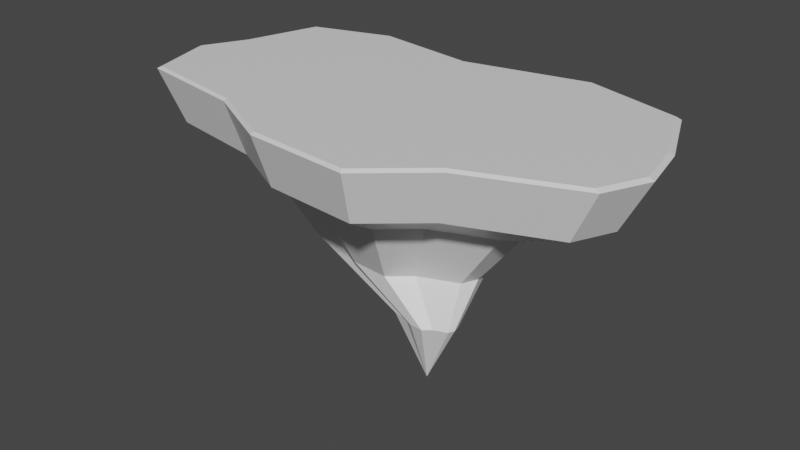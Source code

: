 # Source: earth.blend  (saved by Blender 2.93.20; exported with 4.5.12 LTS)
import bpy
from mathutils import Matrix  # noqa: F401  (used for matrix-valued properties, if any)

bpy.ops.wm.read_factory_settings(use_empty=True)
scene = bpy.context.scene
scene.name = 'Scene'

# ---- collections
col_collection = bpy.data.collections.new('Collection'); scene.collection.children.link(col_collection)

# ---- materials (node trees are filled in below, after node groups)
mat_stone = bpy.data.materials.new('Stone')
mat_stone.alpha_threshold = 0.0
mat_stone.use_transparent_shadow = False
mat_stone.line_color = (0.0, 0.0, 0.0, 1.0)
mat_grass = bpy.data.materials.new('grass')
mat_grass.use_transparent_shadow = False

# ---- material node trees
mat_stone.use_nodes = True; mat_stone.node_tree.nodes.clear()
_N = mat_stone.node_tree.nodes; _L = mat_stone.node_tree.links
n0 = _N.new('ShaderNodeOutputMaterial'); n0.name = 'Material Output'; n0.location = (300, 300)
n1 = _N.new('ShaderNodeBsdfPrincipled'); n1.name = 'Principled BSDF'; n1.location = (10, 300)
n1.distribution = 'GGX'
n1.subsurface_method = 'BURLEY'
n1.inputs[2].default_value = 0.4
n1.inputs[3].default_value = 1.45
n1.inputs[27].default_value = (0.0, 0.0, 0.0, 1.0)
n1.inputs[28].default_value = 1.0
_L.new(n1.outputs[0], n0.inputs[0])
n0.is_active_output = True
mat_grass.use_nodes = True; mat_grass.node_tree.nodes.clear()
_N = mat_grass.node_tree.nodes; _L = mat_grass.node_tree.links
n0 = _N.new('ShaderNodeBsdfPrincipled'); n0.name = 'Principled BSDF'; n0.location = (10, 300)
n0.distribution = 'GGX'
n0.subsurface_method = 'BURLEY'
n0.inputs[3].default_value = 1.45
n0.inputs[27].default_value = (0.0, 0.0, 0.0, 1.0)
n0.inputs[28].default_value = 1.0
n1 = _N.new('ShaderNodeOutputMaterial'); n1.name = 'Material Output'; n1.location = (300, 300)
_L.new(n0.outputs[0], n1.inputs[0])
n1.is_active_output = True

# ---- world
world_world = bpy.data.worlds.new('World'); scene.world = world_world
world_world.use_nodes = True; world_world.node_tree.nodes.clear()
_N = world_world.node_tree.nodes; _L = world_world.node_tree.links
n0 = _N.new('ShaderNodeOutputWorld'); n0.name = 'World Output'; n0.location = (300, 300)
n1 = _N.new('ShaderNodeBackground'); n1.name = 'Background'; n1.location = (10, 300)
n1.inputs[0].default_value = (0.05088, 0.05088, 0.05088, 1.0)
_L.new(n1.outputs[0], n0.inputs[0])
n0.is_active_output = True
world_world.color = (0.05088, 0.05088, 0.05088)
world_world.use_sun_shadow = False
world_world.sun_shadow_jitter_overblur = 0.0

# ---- meshes
me_cylinder = bpy.data.meshes.new('Cylinder')
me_cylinder.from_pydata([(-0.09797, 0.7797, -0.2), (-0.1134, 0.8753, 0.2), (0.7917, 0.9705, -0.2), (0.8844, 1.089, 0.2), (1.49, 0.7778, -0.2), (1.667, 0.8732, 0.2), (1.705, 0.2748, -0.2), (1.909, 0.309, 0.2), (1.783, -0.09393, -0.2), (1.996, -0.1045, 0.2), (1.639, -0.401, -0.2), (1.835, -0.449, 0.2), (0.8832, -0.6968, -0.2), (0.987, -0.7807, 0.2), (0.4662, -1.055, -0.2), (0.5193, -1.182, 0.2), (-0.283, -0.9941, -0.2), (-0.3209, -1.114, 0.2), (-0.8011, -0.7271, -0.2), (-0.902, -0.8147, 0.2), (-1.592, -0.5931, -0.2), (-1.789, -0.6644, 0.2), (-1.726, -0.1293, -0.2), (-1.939, -0.1442, 0.2), (-1.567, 0.1838, -0.2), (-1.762, 0.207, 0.2), (-1.413, 0.7121, -0.2), (-1.588, 0.7995, 0.2), (-0.8461, 0.8896, -0.2), (-0.9524, 0.9986, 0.2), (-0.05125, 0.4897, -0.4449), (0.5103, 0.6101, -0.4449), (0.951, 0.4885, -0.4449), (1.087, 0.1709, -0.4449), (1.136, -0.06181, -0.4449), (1.045, -0.2557, -0.4449), (0.5681, -0.4424, -0.4449), (0.3049, -0.6684, -0.4449), (-0.1681, -0.6301, -0.4449), (-0.4951, -0.4615, -0.4449), (-0.9945, -0.3769, -0.4449), (-1.079, -0.08414, -0.4449), (-0.9789, 0.1135, -0.4449), (-0.8812, 0.447, -0.4449), (-0.5235, 0.5591, -0.4449), (-0.02215, 0.309, -0.9444), (0.3351, 0.3856, -0.9444), (0.6154, 0.3083, -0.9444), (0.7019, 0.1063, -0.9444), (0.7331, -0.04179, -0.9444), (0.6753, -0.1651, -0.9444), (0.3718, -0.2839, -0.9444), (0.2044, -0.4276, -0.9444), (-0.09647, -0.4033, -0.9444), (-0.3045, -0.296, -0.9444), (-0.6222, -0.2422, -0.9444), (-0.6759, -0.056, -0.9444), (-0.6122, 0.06974, -0.9444), (-0.5501, 0.2819, -0.9444), (-0.3226, 0.3531, -0.9444), (0.4808, -0.1972, -1.229), (0.6055, -0.1704, -1.229), (0.7035, -0.1974, -1.229), (0.7337, -0.268, -1.229), (0.7446, -0.3197, -1.229), (0.7244, -0.3628, -1.229), (0.6184, -0.4043, -1.229), (0.5599, -0.4545, -1.229), (0.4548, -0.446, -1.229), (0.3821, -0.4085, -1.229), (0.2712, -0.3897, -1.229), (0.2524, -0.3247, -1.229), (0.2746, -0.2808, -1.229), (0.2964, -0.2067, -1.229), (0.3758, -0.1818, -1.229), (0.4985, -0.3075, -1.719), (-1.555, 0.7829, 0.2204), (-1.725, 0.2026, 0.2204), (-1.899, -0.1414, 0.2204), (-1.752, -0.6509, 0.2204), (-0.8829, -0.7981, 0.2204), (-0.3138, -1.091, 0.2204), (0.5093, -1.158, 0.2204), (0.9673, -0.7648, 0.2204), (1.797, -0.4399, 0.2204), (1.956, -0.1025, 0.2204), (1.87, 0.3025, 0.2204), (1.634, 0.8551, 0.2204), (-0.1105, 0.8572, 0.2204), (0.8668, 1.067, 0.2204), (-0.9323, 0.9779, 0.2204)], [], [(0, 1, 3, 2), (2, 3, 5, 4), (4, 5, 7, 6), (6, 7, 9, 8), (8, 9, 11, 10), (10, 11, 13, 12), (12, 13, 15, 14), (14, 15, 17, 16), (16, 17, 19, 18), (18, 19, 21, 20), (20, 21, 23, 22), (22, 23, 25, 24), (24, 25, 27, 26), (7, 5, 87, 86), (26, 27, 29, 28), (28, 29, 1, 0), (4, 6, 33, 32), (36, 37, 52, 51), (14, 16, 38, 37), (0, 2, 31, 30), (24, 26, 43, 42), (10, 12, 36, 35), (20, 22, 41, 40), (6, 8, 34, 33), (16, 18, 39, 38), (26, 28, 44, 43), (2, 4, 32, 31), (12, 14, 37, 36), (22, 24, 42, 41), (8, 10, 35, 34), (18, 20, 40, 39), (28, 0, 30, 44), (58, 59, 74, 73), (44, 30, 45, 59), (37, 38, 53, 52), (30, 31, 46, 45), (38, 39, 54, 53), (31, 32, 47, 46), (39, 40, 55, 54), (32, 33, 48, 47), (40, 41, 56, 55), (33, 34, 49, 48), (41, 42, 57, 56), (34, 35, 50, 49), (42, 43, 58, 57), (35, 36, 51, 50), (43, 44, 59, 58), (74, 60, 75), (51, 52, 67, 66), (59, 45, 60, 74), (52, 53, 68, 67), (45, 46, 61, 60), (53, 54, 69, 68), (46, 47, 62, 61), (54, 55, 70, 69), (47, 48, 63, 62), (55, 56, 71, 70), (48, 49, 64, 63), (56, 57, 72, 71), (49, 50, 65, 64), (57, 58, 73, 72), (50, 51, 66, 65), (11, 9, 85, 84), (67, 68, 75), (60, 61, 75), (68, 69, 75), (61, 62, 75), (69, 70, 75), (62, 63, 75), (70, 71, 75), (63, 64, 75), (71, 72, 75), (64, 65, 75), (72, 73, 75), (65, 66, 75), (73, 74, 75), (66, 67, 75), (25, 23, 78, 77), (15, 13, 83, 82), (5, 3, 89, 87), (29, 27, 76, 90), (19, 17, 81, 80), (9, 7, 86, 85), (23, 21, 79, 78), (13, 11, 84, 83), (27, 25, 77, 76), (3, 1, 88, 89), (17, 15, 82, 81), (89, 88, 90, 76, 77, 78, 79, 80, 81, 82, 83, 84, 85, 86, 87), (21, 19, 80, 79), (1, 29, 90, 88)])
me_cylinder.polygons.foreach_set('material_index', [0, 0, 0, 0, 0, 0, 0, 0, 0, 0, 0, 0, 0, 1, 0, 0, 0, 0, 0, 0, 0, 0, 0, 0, 0, 0, 0, 0, 0, 0, 0, 0, 0, 0, 0, 0, 0, 0, 0, 0, 0, 0, 0, 0, 0, 0, 0, 0, 0, 0, 0, 0, 0, 0, 0, 0, 0, 0, 0, 0, 0, 0, 1, 0, 0, 0, 0, 0, 0, 0, 0, 0, 0, 0, 0, 0, 0, 1, 1, 1, 1, 1, 1, 1, 1, 1, 1, 1, 1, 1, 1])
_uv = me_cylinder.uv_layers.new(name='UVMap')
_uv.uv.foreach_set('vector', [1.0, 0.5, 1.0, 1.0, 0.9333, 1.0, 0.9333, 0.5, 0.9333, 0.5, 0.9333, 1.0, 0.8667, 1.0, 0.8667, 0.5, 0.8667, 0.5, 0.8667, 1.0, 0.8, 1.0, 0.8, 0.5, 0.8, 0.5, 0.8, 1.0, 0.7333, 1.0, 0.7333, 0.5, 0.7333, 0.5, 0.7333, 1.0, 0.6667, 1.0, 0.6667, 0.5, 0.6667, 0.5, 0.6667, 1.0, 0.6, 1.0, 0.6, 0.5, 0.6, 0.5, 0.6, 1.0, 0.5333, 1.0, 0.5333, 0.5, 0.5333, 0.5, 0.5333, 1.0, 0.4667, 1.0, 0.4667, 0.5, 0.4667, 0.5, 0.4667, 1.0, 0.4, 1.0, 0.4, 0.5, 0.4, 0.5, 0.4, 1.0, 0.3333, 1.0, 0.3333, 0.5, 0.3333, 0.5, 0.3333, 1.0, 0.2667, 1.0, 0.2667, 0.5, 0.2667, 0.5, 0.2667, 1.0, 0.2, 1.0, 0.2, 0.5, 0.2, 0.5, 0.2, 1.0, 0.1333, 1.0, 0.1333, 0.5, 0.8, 1.0, 0.8667, 1.0, 0.8667, 1.0, 0.8, 1.0, 0.1333, 0.5, 0.1333, 1.0, 0.06667, 1.0, 0.06667, 0.5, 0.06667, 0.5, 0.06667, 1.0, 4.47e-08, 1.0, 4.47e-08, 0.5, 0.8667, 0.5, 0.8, 0.5, 0.8, 0.5, 0.8667, 0.5, 0.6, 0.5, 0.5333, 0.5, 0.5333, 0.5, 0.6, 0.5, 0.5333, 0.5, 0.4667, 0.5, 0.4667, 0.5, 0.5333, 0.5, 1.0, 0.5, 0.9333, 0.5, 0.9333, 0.5, 1.0, 0.5, 0.2, 0.5, 0.1333, 0.5, 0.1333, 0.5, 0.2, 0.5, 0.6667, 0.5, 0.6, 0.5, 0.6, 0.5, 0.6667, 0.5, 0.3333, 0.5, 0.2667, 0.5, 0.2667, 0.5, 0.3333, 0.5, 0.8, 0.5, 0.7333, 0.5, 0.7333, 0.5, 0.8, 0.5, 0.4667, 0.5, 0.4, 0.5, 0.4, 0.5, 0.4667, 0.5, 0.1333, 0.5, 0.06667, 0.5, 0.06667, 0.5, 0.1333, 0.5, 0.9333, 0.5, 0.8667, 0.5, 0.8667, 0.5, 0.9333, 0.5, 0.6, 0.5, 0.5333, 0.5, 0.5333, 0.5, 0.6, 0.5, 0.2667, 0.5, 0.2, 0.5, 0.2, 0.5, 0.2667, 0.5, 0.7333, 0.5, 0.6667, 0.5, 0.6667, 0.5, 0.7333, 0.5, 0.4, 0.5, 0.3333, 0.5, 0.3333, 0.5, 0.4, 0.5, 0.06667, 0.5, 4.47e-08, 0.5, 4.47e-08, 0.5, 0.06667, 0.5, 0.1333, 0.5, 0.06667, 0.5, 0.06667, 0.5, 0.1333, 0.5, 0.06667, 0.5, 4.47e-08, 0.5, 4.47e-08, 0.5, 0.06667, 0.5, 0.5333, 0.5, 0.4667, 0.5, 0.4667, 0.5, 0.5333, 0.5, 1.0, 0.5, 0.9333, 0.5, 0.9333, 0.5, 1.0, 0.5, 0.4667, 0.5, 0.4, 0.5, 0.4, 0.5, 0.4667, 0.5, 0.9333, 0.5, 0.8667, 0.5, 0.8667, 0.5, 0.9333, 0.5, 0.4, 0.5, 0.3333, 0.5, 0.3333, 0.5, 0.4, 0.5, 0.8667, 0.5, 0.8, 0.5, 0.8, 0.5, 0.8667, 0.5, 0.3333, 0.5, 0.2667, 0.5, 0.2667, 0.5, 0.3333, 0.5, 0.8, 0.5, 0.7333, 0.5, 0.7333, 0.5, 0.8, 0.5, 0.2667, 0.5, 0.2, 0.5, 0.2, 0.5, 0.2667, 0.5, 0.7333, 0.5, 0.6667, 0.5, 0.6667, 0.5, 0.7333, 0.5, 0.2, 0.5, 0.1333, 0.5, 0.1333, 0.5, 0.2, 0.5, 0.6667, 0.5, 0.6, 0.5, 0.6, 0.5, 0.6667, 0.5, 0.1333, 0.5, 0.06667, 0.5, 0.06667, 0.5, 0.1333, 0.5, 0.06667, 0.5, 4.47e-08, 0.5, 0.06667, 0.5, 0.6, 0.5, 0.5333, 0.5, 0.5333, 0.5, 0.6, 0.5, 0.06667, 0.5, 4.47e-08, 0.5, 4.47e-08, 0.5, 0.06667, 0.5, 0.5333, 0.5, 0.4667, 0.5, 0.4667, 0.5, 0.5333, 0.5, 1.0, 0.5, 0.9333, 0.5, 0.9333, 0.5, 1.0, 0.5, 0.4667, 0.5, 0.4, 0.5, 0.4, 0.5, 0.4667, 0.5, 0.9333, 0.5, 0.8667, 0.5, 0.8667, 0.5, 0.9333, 0.5, 0.4, 0.5, 0.3333, 0.5, 0.3333, 0.5, 0.4, 0.5, 0.8667, 0.5, 0.8, 0.5, 0.8, 0.5, 0.8667, 0.5, 0.3333, 0.5, 0.2667, 0.5, 0.2667, 0.5, 0.3333, 0.5, 0.8, 0.5, 0.7333, 0.5, 0.7333, 0.5, 0.8, 0.5, 0.2667, 0.5, 0.2, 0.5, 0.2, 0.5, 0.2667, 0.5, 0.7333, 0.5, 0.6667, 0.5, 0.6667, 0.5, 0.7333, 0.5, 0.2, 0.5, 0.1333, 0.5, 0.1333, 0.5, 0.2, 0.5, 0.6667, 0.5, 0.6, 0.5, 0.6, 0.5, 0.6667, 0.5, 0.6667, 1.0, 0.7333, 1.0, 0.7333, 1.0, 0.6667, 1.0, 0.5333, 0.5, 0.4667, 0.5, 0.5333, 0.5, 1.0, 0.5, 0.9333, 0.5, 1.0, 0.5, 0.4667, 0.5, 0.4, 0.5, 0.4667, 0.5, 0.9333, 0.5, 0.8667, 0.5, 0.9333, 0.5, 0.4, 0.5, 0.3333, 0.5, 0.4, 0.5, 0.8667, 0.5, 0.8, 0.5, 0.8667, 0.5, 0.3333, 0.5, 0.2667, 0.5, 0.3333, 0.5, 0.8, 0.5, 0.7333, 0.5, 0.8, 0.5, 0.2667, 0.5, 0.2, 0.5, 0.2667, 0.5, 0.7333, 0.5, 0.6667, 0.5, 0.7333, 0.5, 0.2, 0.5, 0.1333, 0.5, 0.2, 0.5, 0.6667, 0.5, 0.6, 0.5, 0.6667, 0.5, 0.1333, 0.5, 0.06667, 0.5, 0.1333, 0.5, 0.6, 0.5, 0.5333, 0.5, 0.6, 0.5, 0.2, 1.0, 0.2667, 1.0, 0.2667, 1.0, 0.2, 1.0, 0.5333, 1.0, 0.6, 1.0, 0.6, 1.0, 0.5333, 1.0, 0.8667, 1.0, 0.9333, 1.0, 0.9333, 1.0, 0.8667, 1.0, 0.06667, 1.0, 0.1333, 1.0, 0.1333, 1.0, 0.06667, 1.0, 0.4, 1.0, 0.4667, 1.0, 0.4667, 1.0, 0.4, 1.0, 0.7333, 1.0, 0.8, 1.0, 0.8, 1.0, 0.7333, 1.0, 0.2667, 1.0, 0.3333, 1.0, 0.3333, 1.0, 0.2667, 1.0, 0.6, 1.0, 0.6667, 1.0, 0.6667, 1.0, 0.6, 1.0, 0.1333, 1.0, 0.2, 1.0, 0.2, 1.0, 0.1333, 1.0, 0.9333, 1.0, 1.0, 1.0, 1.0, 1.0, 0.9333, 1.0, 0.4667, 1.0, 0.5333, 1.0, 0.5333, 1.0, 0.4667, 1.0, 0.3476, 0.4693, 0.25, 0.49, 0.1524, 0.4693, 0.07165, 0.4106, 0.02175, 0.3242, 0.01131, 0.2249, 0.04215, 0.13, 0.1089, 0.05584, 0.2001, 0.01524, 0.2999, 0.01524, 0.3911, 0.05584, 0.4578, 0.13, 0.4887, 0.2249, 0.4783, 0.3242, 0.4284, 0.4106, 0.3333, 1.0, 0.4, 1.0, 0.4, 1.0, 0.3333, 1.0, 4.47e-08, 1.0, 0.06667, 1.0, 0.06667, 1.0, 4.47e-08, 1.0])
me_cylinder.materials.append(mat_stone)
me_cylinder.materials.append(mat_grass)
me_cylinder.use_remesh_fix_poles = True
me_cylinder.use_remesh_preserve_attributes = False
me_cylinder.update()

# ---- objects
ob_cylinder = bpy.data.objects.new('Cylinder', me_cylinder)

# ---- transforms, parenting, visibility, modifiers, constraints
ob_cylinder.location = (0.0, 0.0, 0.0)

# ---- collection membership
col_collection.objects.link(ob_cylinder)

# ---- scene / render settings (as saved in the file)
scene.frame_start = 1; scene.frame_end = 250; scene.frame_set(1)
scene.render.engine = 'BLENDER_EEVEE_NEXT'
scene.cycles.use_denoising = False
scene.cycles.samples = 128
scene.cycles.sampling_pattern = 'TABULATED_SOBOL'
scene.cycles.use_adaptive_sampling = False
scene.cycles.use_light_tree = False
scene.view_settings.view_transform = 'Filmic'
bpy.context.view_layer.update()

# ---- added for rendering (the .blend has no active camera and no usable light): camera, sun
cam_auto = bpy.data.cameras.new('AutoCamera')
cam_auto.lens = 50.0
cam_auto.sensor_width = 36.0
cam_auto.clip_end = 1000.0
ob_auto_camera = bpy.data.objects.new('AutoCamera', cam_auto)
scene.collection.objects.link(ob_auto_camera)
ob_auto_camera.location = (4.59944, -5.53179, 2.9078)
ob_auto_camera.rotation_euler = (1.09748, -7.21219e-08, 0.694738)
scene.camera = ob_auto_camera
light_auto_sun = bpy.data.lights.new('AutoSun', 'SUN')
light_auto_sun.energy = 3.0
light_auto_sun.angle = 0.0523599
ob_auto_sun = bpy.data.objects.new('AutoSun', light_auto_sun)
scene.collection.objects.link(ob_auto_sun)
ob_auto_sun.rotation_euler = (0.872665, 0.174533, 0.523599)
bpy.context.view_layer.update()

